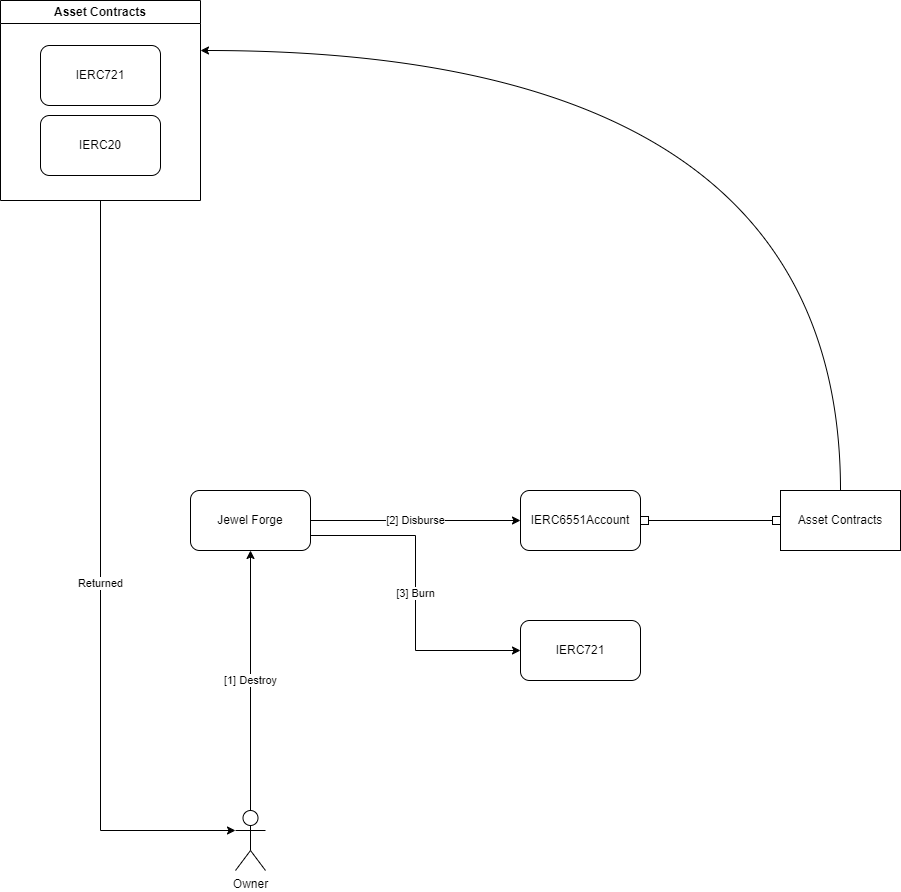

The diagram above was exported from draw.io. Its source (the exported page's mxGraphModel, read from the mxfile embedded in the PNG):
<mxGraphModel dx="1434" dy="1894" grid="1" gridSize="10" guides="1" tooltips="1" connect="1" arrows="1" fold="1" page="1" pageScale="1" pageWidth="827" pageHeight="1169" math="0" shadow="0">
  <root>
    <mxCell id="0" />
    <mxCell id="1" parent="0" />
    <mxCell id="kKwjkiOgYFXQGw0WfZnB-4" value="[2] Disburse" style="edgeStyle=orthogonalEdgeStyle;rounded=0;orthogonalLoop=1;jettySize=auto;html=1;exitX=1;exitY=0.5;exitDx=0;exitDy=0;entryX=0;entryY=0.5;entryDx=0;entryDy=0;" edge="1" parent="1" source="ZwiSeFF8NyaCbpR6nTMW-1" target="JcYYSCx0X8cqSBOb4STm-1">
      <mxGeometry relative="1" as="geometry" />
    </mxCell>
    <mxCell id="kKwjkiOgYFXQGw0WfZnB-8" value="[3] Burn" style="edgeStyle=orthogonalEdgeStyle;rounded=0;orthogonalLoop=1;jettySize=auto;html=1;exitX=1;exitY=0.75;exitDx=0;exitDy=0;entryX=0;entryY=0.5;entryDx=0;entryDy=0;" edge="1" parent="1" source="ZwiSeFF8NyaCbpR6nTMW-1" target="JcYYSCx0X8cqSBOb4STm-2">
      <mxGeometry relative="1" as="geometry" />
    </mxCell>
    <mxCell id="ZwiSeFF8NyaCbpR6nTMW-1" value="Jewel Forge" style="rounded=1;whiteSpace=wrap;html=1;" vertex="1" parent="1">
      <mxGeometry x="220" y="250" width="120" height="60" as="geometry" />
    </mxCell>
    <mxCell id="JcYYSCx0X8cqSBOb4STm-5" value="[1] Destroy" style="edgeStyle=orthogonalEdgeStyle;rounded=0;orthogonalLoop=1;jettySize=auto;html=1;" edge="1" parent="1" source="ZwiSeFF8NyaCbpR6nTMW-2" target="ZwiSeFF8NyaCbpR6nTMW-1">
      <mxGeometry relative="1" as="geometry" />
    </mxCell>
    <mxCell id="ZwiSeFF8NyaCbpR6nTMW-2" value="Owner" style="shape=umlActor;verticalLabelPosition=bottom;verticalAlign=top;html=1;outlineConnect=0;" vertex="1" parent="1">
      <mxGeometry x="265" y="570" width="30" height="60" as="geometry" />
    </mxCell>
    <mxCell id="kKwjkiOgYFXQGw0WfZnB-5" style="edgeStyle=orthogonalEdgeStyle;rounded=0;orthogonalLoop=1;jettySize=auto;html=1;startArrow=box;startFill=0;endArrow=box;endFill=0;" edge="1" parent="1" source="JcYYSCx0X8cqSBOb4STm-1" target="JcYYSCx0X8cqSBOb4STm-3">
      <mxGeometry relative="1" as="geometry" />
    </mxCell>
    <mxCell id="JcYYSCx0X8cqSBOb4STm-1" value="IERC6551Account " style="rounded=1;whiteSpace=wrap;html=1;" vertex="1" parent="1">
      <mxGeometry x="550" y="250" width="120" height="60" as="geometry" />
    </mxCell>
    <mxCell id="JcYYSCx0X8cqSBOb4STm-2" value="IERC721" style="rounded=1;whiteSpace=wrap;html=1;" vertex="1" parent="1">
      <mxGeometry x="550" y="380" width="120" height="60" as="geometry" />
    </mxCell>
    <mxCell id="kKwjkiOgYFXQGw0WfZnB-6" style="edgeStyle=orthogonalEdgeStyle;rounded=0;orthogonalLoop=1;jettySize=auto;html=1;curved=1;exitX=0.5;exitY=0;exitDx=0;exitDy=0;entryX=1;entryY=0.25;entryDx=0;entryDy=0;" edge="1" parent="1" source="JcYYSCx0X8cqSBOb4STm-3" target="kKwjkiOgYFXQGw0WfZnB-3">
      <mxGeometry relative="1" as="geometry" />
    </mxCell>
    <mxCell id="JcYYSCx0X8cqSBOb4STm-3" value="Asset Contracts" style="rounded=0;whiteSpace=wrap;html=1;" vertex="1" parent="1">
      <mxGeometry x="810" y="250" width="120" height="60" as="geometry" />
    </mxCell>
    <mxCell id="kKwjkiOgYFXQGw0WfZnB-1" value="IERC721" style="rounded=1;whiteSpace=wrap;html=1;" vertex="1" parent="1">
      <mxGeometry x="70" y="-195" width="120" height="60" as="geometry" />
    </mxCell>
    <mxCell id="kKwjkiOgYFXQGw0WfZnB-2" value="IERC20" style="rounded=1;whiteSpace=wrap;html=1;" vertex="1" parent="1">
      <mxGeometry x="70" y="-125" width="120" height="60" as="geometry" />
    </mxCell>
    <mxCell id="kKwjkiOgYFXQGw0WfZnB-7" value="Returned" style="edgeStyle=orthogonalEdgeStyle;rounded=0;orthogonalLoop=1;jettySize=auto;html=1;entryX=0;entryY=0.3333333333333333;entryDx=0;entryDy=0;entryPerimeter=0;exitX=0.5;exitY=1;exitDx=0;exitDy=0;" edge="1" parent="1" source="kKwjkiOgYFXQGw0WfZnB-3" target="ZwiSeFF8NyaCbpR6nTMW-2">
      <mxGeometry relative="1" as="geometry">
        <Array as="points">
          <mxPoint x="130" y="590" />
        </Array>
      </mxGeometry>
    </mxCell>
    <mxCell id="kKwjkiOgYFXQGw0WfZnB-3" value="Asset Contracts" style="swimlane;whiteSpace=wrap;html=1;" vertex="1" parent="1">
      <mxGeometry x="30" y="-240" width="200" height="200" as="geometry" />
    </mxCell>
  </root>
</mxGraphModel>